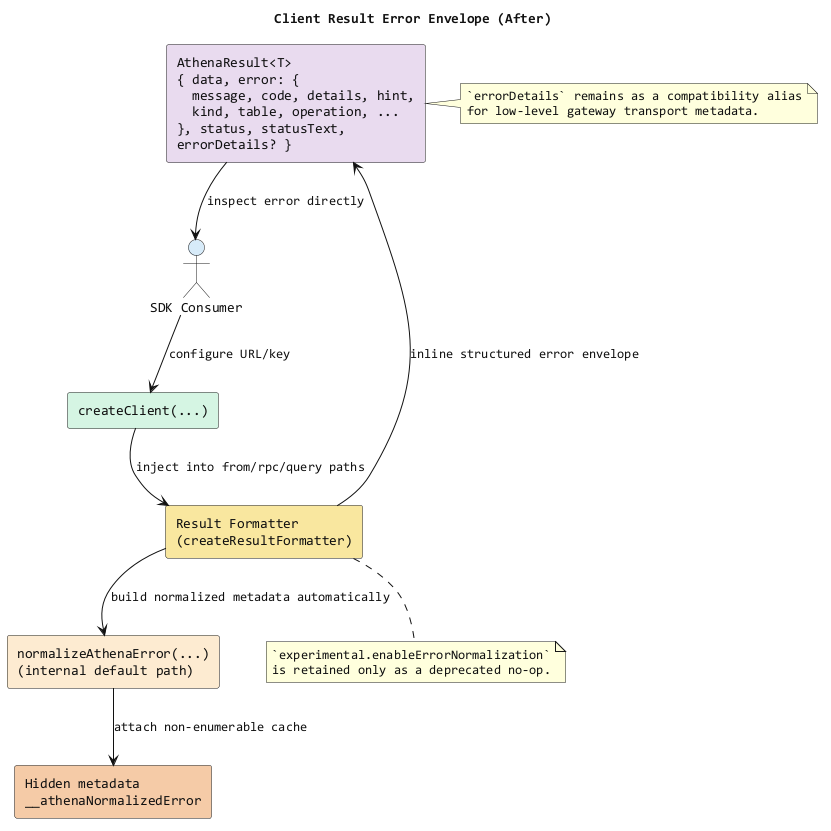

The diagram above was rendered by PlantUML. Its source (embedded in the PNG):
@startuml
title Client Result Error Envelope (After)
skinparam backgroundColor #FFFFFF
skinparam componentStyle rectangle
skinparam ArrowColor #111111
skinparam defaultFontColor #111111
skinparam defaultFontName Consolas

actor "SDK Consumer" as Consumer #D6EAF8
component "createClient(...)" as Client #D5F5E3
component "Result Formatter\n(createResultFormatter)" as Formatter #F9E79F
component "normalizeAthenaError(...)\n(internal default path)" as Normalize #FDEBD0
component "AthenaResult<T>\n{ data, error: {\n  message, code, details, hint,\n  kind, table, operation, ...\n}, status, statusText,\nerrorDetails? }" as Result #E8DAEF
component "Hidden metadata\n__athenaNormalizedError" as Metadata #F5CBA7

Consumer --> Client : configure URL/key
Client --> Formatter : inject into from/rpc/query paths
Formatter --> Normalize : build normalized metadata automatically
Normalize --> Metadata : attach non-enumerable cache
Formatter --> Result : inline structured error envelope
Result --> Consumer : inspect error directly

note right of Result
`errorDetails` remains as a compatibility alias
for low-level gateway transport metadata.
end note

note bottom of Formatter
`experimental.enableErrorNormalization`
is retained only as a deprecated no-op.
end note
@enduml